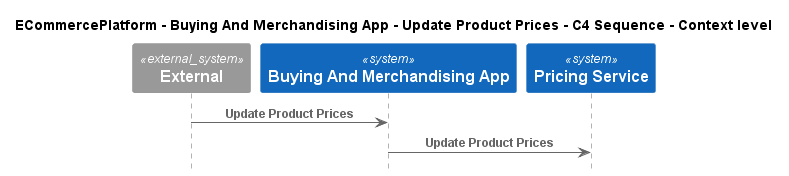

The diagram above was rendered by PlantUML. Its source (embedded in the PNG):
@startuml
!pragma layout smetana
!include ..\..\..\..\..\.c4s\C4_Sequence.puml

title ECommercePlatform - Buying And Merchandising App - Update Product Prices - C4 Sequence - Context level

System_Ext(C4InterFlow.SoftwareSystems.ExternalSystem, "External", "")
System(ECommercePlatform.SoftwareSystems.BuyingAndMerchandisingApp, "Buying And Merchandising App", "")
System(ECommercePlatform.SoftwareSystems.PricingService, "Pricing Service", "")

Rel(C4InterFlow.SoftwareSystems.ExternalSystem, ECommercePlatform.SoftwareSystems.BuyingAndMerchandisingApp, "Update Product Prices")
Rel(ECommercePlatform.SoftwareSystems.BuyingAndMerchandisingApp, ECommercePlatform.SoftwareSystems.PricingService, "Update Product Prices")


@enduml